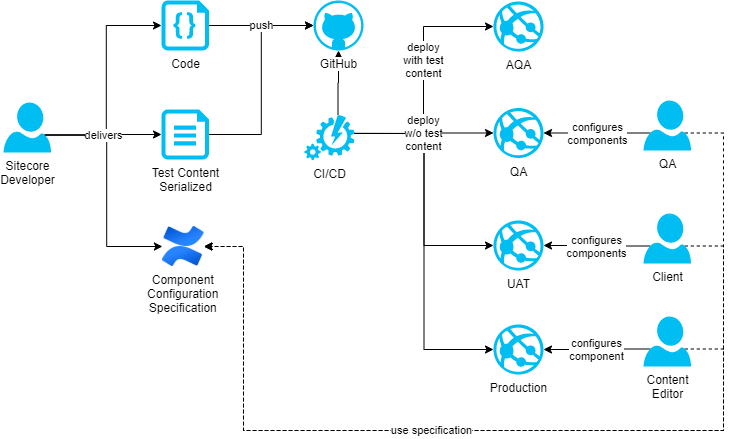

The diagram above was exported from draw.io. Its source (the exported page's mxGraphModel, read from the mxfile embedded in the PNG):
<mxGraphModel dx="1888" dy="580" grid="1" gridSize="10" guides="1" tooltips="1" connect="1" arrows="1" fold="1" page="1" pageScale="1" pageWidth="850" pageHeight="1100" math="0" shadow="0">
  <root>
    <mxCell id="0" />
    <mxCell id="1" parent="0" />
    <mxCell id="I1KqGQIlt9dOHXuiUApU-1" style="edgeStyle=orthogonalEdgeStyle;rounded=0;html=1;exitX=1;exitY=0.5;exitPerimeter=0;entryX=0;entryY=0.5;entryPerimeter=0;labelBackgroundColor=#FFFFFF;jettySize=auto;orthogonalLoop=1;strokeColor=#000000;fontColor=#000000;exitDx=0;exitDy=0;" parent="1" source="I1KqGQIlt9dOHXuiUApU-25" target="I1KqGQIlt9dOHXuiUApU-5" edge="1">
      <mxGeometry relative="1" as="geometry">
        <mxPoint x="-116.5" y="205" as="sourcePoint" />
      </mxGeometry>
    </mxCell>
    <mxCell id="I1KqGQIlt9dOHXuiUApU-3" value="push" style="edgeStyle=orthogonalEdgeStyle;rounded=0;html=1;exitX=1;exitY=0.5;exitPerimeter=0;entryX=0;entryY=0.5;entryPerimeter=0;labelBackgroundColor=#FFFFFF;jettySize=auto;orthogonalLoop=1;strokeColor=#000000;fontColor=#000000;" parent="1" source="I1KqGQIlt9dOHXuiUApU-4" target="I1KqGQIlt9dOHXuiUApU-5" edge="1">
      <mxGeometry relative="1" as="geometry" />
    </mxCell>
    <mxCell id="I1KqGQIlt9dOHXuiUApU-4" value="Code" style="verticalLabelPosition=bottom;html=1;verticalAlign=top;strokeColor=none;fillColor=#00BEF2;shape=mxgraph.azure.code_file;labelBackgroundColor=#FFFFFF;fontColor=#000000;" parent="1" vertex="1">
      <mxGeometry x="-162" y="90" width="47.5" height="50" as="geometry" />
    </mxCell>
    <mxCell id="cqny-TYMQfRZB9xlxZTh-7" style="edgeStyle=orthogonalEdgeStyle;rounded=0;orthogonalLoop=1;jettySize=auto;html=1;exitX=0.87;exitY=0.65;exitDx=0;exitDy=0;exitPerimeter=0;entryX=0;entryY=0.5;entryDx=0;entryDy=0;entryPerimeter=0;" edge="1" parent="1" source="I1KqGQIlt9dOHXuiUApU-11" target="I1KqGQIlt9dOHXuiUApU-4">
      <mxGeometry relative="1" as="geometry" />
    </mxCell>
    <mxCell id="cqny-TYMQfRZB9xlxZTh-8" style="edgeStyle=orthogonalEdgeStyle;rounded=0;orthogonalLoop=1;jettySize=auto;html=1;exitX=0.87;exitY=0.65;exitDx=0;exitDy=0;exitPerimeter=0;entryX=0;entryY=0.5;entryDx=0;entryDy=0;" edge="1" parent="1" source="I1KqGQIlt9dOHXuiUApU-11" target="I1KqGQIlt9dOHXuiUApU-30">
      <mxGeometry relative="1" as="geometry" />
    </mxCell>
    <mxCell id="I1KqGQIlt9dOHXuiUApU-11" value="Sitecore&lt;br&gt;Developer" style="verticalLabelPosition=bottom;html=1;verticalAlign=top;strokeColor=none;fillColor=#00BEF2;shape=mxgraph.azure.user;labelBackgroundColor=#FFFFFF;fontColor=#000000;" parent="1" vertex="1">
      <mxGeometry x="-320" y="192" width="47.5" height="50" as="geometry" />
    </mxCell>
    <mxCell id="I1KqGQIlt9dOHXuiUApU-13" style="edgeStyle=orthogonalEdgeStyle;rounded=0;html=1;exitX=0.67;exitY=0;exitPerimeter=0;entryX=0.5;entryY=1;entryPerimeter=0;labelBackgroundColor=#FFFFFF;jettySize=auto;orthogonalLoop=1;strokeColor=#000000;fontColor=#000000;entryDx=0;entryDy=0;exitDx=0;exitDy=0;" parent="1" source="I1KqGQIlt9dOHXuiUApU-15" target="I1KqGQIlt9dOHXuiUApU-5" edge="1">
      <mxGeometry relative="1" as="geometry" />
    </mxCell>
    <mxCell id="cqny-TYMQfRZB9xlxZTh-13" value="deploy&lt;br&gt;with test&lt;br&gt;content" style="edgeStyle=orthogonalEdgeStyle;rounded=0;orthogonalLoop=1;jettySize=auto;html=1;exitX=1;exitY=0.41;exitDx=0;exitDy=0;exitPerimeter=0;entryX=0;entryY=0.5;entryDx=0;entryDy=0;entryPerimeter=0;" edge="1" parent="1" source="I1KqGQIlt9dOHXuiUApU-15" target="I1KqGQIlt9dOHXuiUApU-18">
      <mxGeometry x="0.1545" relative="1" as="geometry">
        <Array as="points">
          <mxPoint x="100" y="223" />
          <mxPoint x="100" y="116" />
        </Array>
        <mxPoint as="offset" />
      </mxGeometry>
    </mxCell>
    <mxCell id="cqny-TYMQfRZB9xlxZTh-21" style="edgeStyle=orthogonalEdgeStyle;rounded=0;orthogonalLoop=1;jettySize=auto;html=1;exitX=1;exitY=0.41;exitDx=0;exitDy=0;exitPerimeter=0;entryX=0;entryY=0.5;entryDx=0;entryDy=0;entryPerimeter=0;" edge="1" parent="1" source="I1KqGQIlt9dOHXuiUApU-15" target="cqny-TYMQfRZB9xlxZTh-18">
      <mxGeometry relative="1" as="geometry" />
    </mxCell>
    <mxCell id="I1KqGQIlt9dOHXuiUApU-15" value="CI/CD" style="verticalLabelPosition=bottom;html=1;verticalAlign=top;strokeColor=none;fillColor=#00BEF2;shape=mxgraph.azure.automation;labelBackgroundColor=#FFFFFF;fontColor=#000000;" parent="1" vertex="1">
      <mxGeometry x="-19" y="204.5" width="50" height="45" as="geometry" />
    </mxCell>
    <mxCell id="I1KqGQIlt9dOHXuiUApU-18" value="AQA" style="verticalLabelPosition=bottom;html=1;verticalAlign=top;strokeColor=none;fillColor=#00BEF2;shape=mxgraph.azure.azure_website;labelBackgroundColor=#FFFFFF;fontColor=#000000;" parent="1" vertex="1">
      <mxGeometry x="170" y="91" width="50" height="50" as="geometry" />
    </mxCell>
    <mxCell id="cqny-TYMQfRZB9xlxZTh-22" value="configures&lt;br&gt;components" style="edgeStyle=orthogonalEdgeStyle;rounded=0;orthogonalLoop=1;jettySize=auto;html=1;exitX=0.14;exitY=0.65;exitDx=0;exitDy=0;exitPerimeter=0;entryX=1;entryY=0.5;entryDx=0;entryDy=0;entryPerimeter=0;" edge="1" parent="1" source="I1KqGQIlt9dOHXuiUApU-24" target="I1KqGQIlt9dOHXuiUApU-19">
      <mxGeometry relative="1" as="geometry" />
    </mxCell>
    <mxCell id="cqny-TYMQfRZB9xlxZTh-29" style="edgeStyle=orthogonalEdgeStyle;rounded=0;orthogonalLoop=1;jettySize=auto;html=1;exitX=0.87;exitY=0.65;exitDx=0;exitDy=0;exitPerimeter=0;entryX=1;entryY=0.5;entryDx=0;entryDy=0;dashed=1;" edge="1" parent="1" source="I1KqGQIlt9dOHXuiUApU-24" target="I1KqGQIlt9dOHXuiUApU-30">
      <mxGeometry relative="1" as="geometry">
        <Array as="points">
          <mxPoint x="400" y="223" />
          <mxPoint x="400" y="520" />
          <mxPoint x="-80" y="520" />
          <mxPoint x="-80" y="336" />
        </Array>
      </mxGeometry>
    </mxCell>
    <mxCell id="I1KqGQIlt9dOHXuiUApU-24" value="QA" style="verticalLabelPosition=bottom;html=1;verticalAlign=top;strokeColor=none;fillColor=#00BEF2;shape=mxgraph.azure.user;labelBackgroundColor=#FFFFFF;fontColor=#000000;" parent="1" vertex="1">
      <mxGeometry x="320" y="190" width="47.5" height="50" as="geometry" />
    </mxCell>
    <mxCell id="cqny-TYMQfRZB9xlxZTh-23" value="configures&lt;br&gt;components" style="edgeStyle=orthogonalEdgeStyle;rounded=0;orthogonalLoop=1;jettySize=auto;html=1;exitX=0.14;exitY=0.65;exitDx=0;exitDy=0;exitPerimeter=0;entryX=1;entryY=0.5;entryDx=0;entryDy=0;entryPerimeter=0;" edge="1" parent="1" source="cqny-TYMQfRZB9xlxZTh-14" target="cqny-TYMQfRZB9xlxZTh-10">
      <mxGeometry relative="1" as="geometry" />
    </mxCell>
    <mxCell id="cqny-TYMQfRZB9xlxZTh-31" style="edgeStyle=orthogonalEdgeStyle;rounded=0;orthogonalLoop=1;jettySize=auto;html=1;exitX=0.87;exitY=0.65;exitDx=0;exitDy=0;exitPerimeter=0;entryX=1;entryY=0.5;entryDx=0;entryDy=0;dashed=1;" edge="1" parent="1" source="cqny-TYMQfRZB9xlxZTh-14" target="I1KqGQIlt9dOHXuiUApU-30">
      <mxGeometry relative="1" as="geometry">
        <Array as="points">
          <mxPoint x="400" y="336" />
          <mxPoint x="400" y="520" />
          <mxPoint x="-80" y="520" />
          <mxPoint x="-80" y="336" />
        </Array>
      </mxGeometry>
    </mxCell>
    <mxCell id="cqny-TYMQfRZB9xlxZTh-14" value="Client" style="verticalLabelPosition=bottom;html=1;verticalAlign=top;strokeColor=none;fillColor=#00BEF2;shape=mxgraph.azure.user;labelBackgroundColor=#FFFFFF;fontColor=#000000;" vertex="1" parent="1">
      <mxGeometry x="320" y="303" width="47.5" height="50" as="geometry" />
    </mxCell>
    <mxCell id="cqny-TYMQfRZB9xlxZTh-24" value="configures&lt;br&gt;component" style="edgeStyle=orthogonalEdgeStyle;rounded=0;orthogonalLoop=1;jettySize=auto;html=1;exitX=0.14;exitY=0.65;exitDx=0;exitDy=0;exitPerimeter=0;entryX=1;entryY=0.5;entryDx=0;entryDy=0;entryPerimeter=0;" edge="1" parent="1" source="cqny-TYMQfRZB9xlxZTh-16" target="cqny-TYMQfRZB9xlxZTh-18">
      <mxGeometry relative="1" as="geometry" />
    </mxCell>
    <mxCell id="cqny-TYMQfRZB9xlxZTh-32" value="use specification" style="edgeStyle=orthogonalEdgeStyle;rounded=0;orthogonalLoop=1;jettySize=auto;html=1;exitX=0.87;exitY=0.65;exitDx=0;exitDy=0;exitPerimeter=0;entryX=1;entryY=0.5;entryDx=0;entryDy=0;dashed=1;" edge="1" parent="1" source="cqny-TYMQfRZB9xlxZTh-16" target="I1KqGQIlt9dOHXuiUApU-30">
      <mxGeometry relative="1" as="geometry">
        <Array as="points">
          <mxPoint x="400" y="439" />
          <mxPoint x="400" y="520" />
          <mxPoint x="-80" y="520" />
          <mxPoint x="-80" y="336" />
        </Array>
      </mxGeometry>
    </mxCell>
    <mxCell id="cqny-TYMQfRZB9xlxZTh-16" value="Content&lt;br&gt;Editor" style="verticalLabelPosition=bottom;html=1;verticalAlign=top;strokeColor=none;fillColor=#00BEF2;shape=mxgraph.azure.user;labelBackgroundColor=#FFFFFF;fontColor=#000000;" vertex="1" parent="1">
      <mxGeometry x="320" y="406" width="47.5" height="50" as="geometry" />
    </mxCell>
    <mxCell id="I1KqGQIlt9dOHXuiUApU-25" value="&lt;span style=&quot;background-color: rgb(255 , 255 , 255)&quot;&gt;Test Content&lt;/span&gt;&lt;br&gt;&lt;span style=&quot;background-color: rgb(255 , 255 , 255)&quot;&gt;Serialized&lt;/span&gt;" style="verticalLabelPosition=bottom;html=1;verticalAlign=top;align=center;strokeColor=none;fillColor=#00BEF2;shape=mxgraph.azure.cloud_services_configuration_file;pointerEvents=1;" parent="1" vertex="1">
      <mxGeometry x="-162" y="199" width="47.5" height="50" as="geometry" />
    </mxCell>
    <mxCell id="I1KqGQIlt9dOHXuiUApU-30" value="Component&#10;Configuration&#10;Specification" style="shape=image;verticalLabelPosition=bottom;labelBackgroundColor=#ffffff;verticalAlign=top;aspect=fixed;imageAspect=0;image=https://seeklogo.com/images/C/confluence-logo-D9B07137C2-seeklogo.com.png;" parent="1" vertex="1">
      <mxGeometry x="-161.07999999999998" y="316" width="41.66" height="40" as="geometry" />
    </mxCell>
    <mxCell id="I1KqGQIlt9dOHXuiUApU-19" value="QA&lt;br&gt;" style="verticalLabelPosition=bottom;html=1;verticalAlign=top;strokeColor=none;fillColor=#00BEF2;shape=mxgraph.azure.azure_website;labelBackgroundColor=#FFFFFF;fontColor=#000000;" parent="1" vertex="1">
      <mxGeometry x="170" y="197.5" width="50" height="50" as="geometry" />
    </mxCell>
    <mxCell id="cqny-TYMQfRZB9xlxZTh-10" value="UAT" style="verticalLabelPosition=bottom;html=1;verticalAlign=top;strokeColor=none;fillColor=#00BEF2;shape=mxgraph.azure.azure_website;labelBackgroundColor=#FFFFFF;fontColor=#000000;" vertex="1" parent="1">
      <mxGeometry x="170" y="310" width="50" height="50" as="geometry" />
    </mxCell>
    <mxCell id="cqny-TYMQfRZB9xlxZTh-18" value="Production" style="verticalLabelPosition=bottom;html=1;verticalAlign=top;strokeColor=none;fillColor=#00BEF2;shape=mxgraph.azure.azure_website;labelBackgroundColor=#FFFFFF;fontColor=#000000;" vertex="1" parent="1">
      <mxGeometry x="170" y="414" width="50" height="50" as="geometry" />
    </mxCell>
    <mxCell id="cqny-TYMQfRZB9xlxZTh-20" value="" style="edgeStyle=orthogonalEdgeStyle;rounded=0;orthogonalLoop=1;jettySize=auto;html=1;exitX=1;exitY=0.41;exitDx=0;exitDy=0;exitPerimeter=0;entryX=0;entryY=0.5;entryDx=0;entryDy=0;entryPerimeter=0;" edge="1" parent="1" source="I1KqGQIlt9dOHXuiUApU-15" target="cqny-TYMQfRZB9xlxZTh-10">
      <mxGeometry relative="1" as="geometry" />
    </mxCell>
    <mxCell id="cqny-TYMQfRZB9xlxZTh-12" value="deploy&lt;br&gt;w/o test&lt;br&gt;content" style="edgeStyle=orthogonalEdgeStyle;rounded=0;orthogonalLoop=1;jettySize=auto;html=1;exitX=1;exitY=0.41;exitDx=0;exitDy=0;exitPerimeter=0;entryX=0;entryY=0.5;entryDx=0;entryDy=0;entryPerimeter=0;" edge="1" parent="1" source="I1KqGQIlt9dOHXuiUApU-15" target="I1KqGQIlt9dOHXuiUApU-19">
      <mxGeometry relative="1" as="geometry" />
    </mxCell>
    <mxCell id="cqny-TYMQfRZB9xlxZTh-4" value="delivers" style="edgeStyle=orthogonalEdgeStyle;rounded=0;orthogonalLoop=1;jettySize=auto;html=1;exitX=0.87;exitY=0.65;exitDx=0;exitDy=0;exitPerimeter=0;entryX=0;entryY=0.5;entryDx=0;entryDy=0;entryPerimeter=0;" edge="1" parent="1" source="I1KqGQIlt9dOHXuiUApU-11" target="I1KqGQIlt9dOHXuiUApU-25">
      <mxGeometry relative="1" as="geometry" />
    </mxCell>
    <mxCell id="I1KqGQIlt9dOHXuiUApU-5" value="GitHub" style="verticalLabelPosition=bottom;html=1;verticalAlign=top;strokeColor=none;fillColor=#00BEF2;shape=mxgraph.azure.github_code;labelBackgroundColor=#FFFFFF;fontColor=#000000;" parent="1" vertex="1">
      <mxGeometry x="-10" y="90" width="50" height="50" as="geometry" />
    </mxCell>
  </root>
</mxGraphModel>